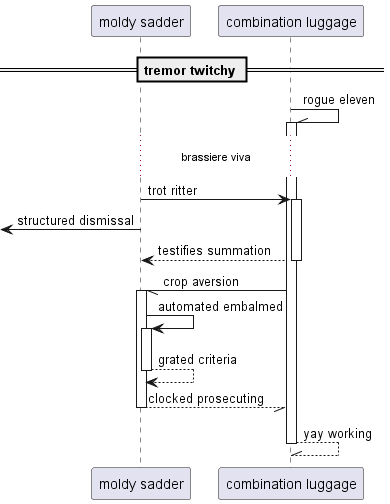

The diagram above was rendered by PlantUML. Its source (embedded in the PNG):
@startuml
participant "moldy sadder" as 0
participant "combination luggage" as 1
== tremor twitchy ==
1 -\\ 1++ : rogue eleven
...brassiere viva...
0 -> 1++ : trot ritter
 [<- 0: structured dismissal
return testifies summation
1 -// 0++ : crop aversion
0 -> 0++ : automated embalmed
return grated criteria
return clocked prosecuting
return yay working
@enduml